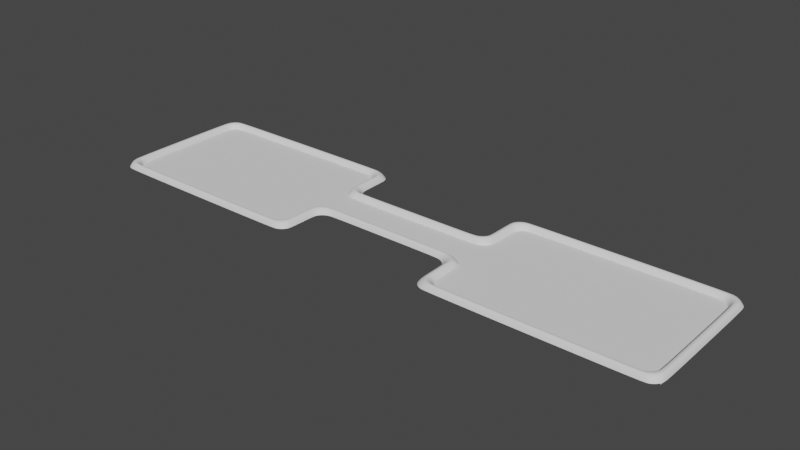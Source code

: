 # Source: table.blend  (saved by Blender 2.83.19; exported with 4.5.12 LTS)
import bpy
from mathutils import Matrix  # noqa: F401  (used for matrix-valued properties, if any)

bpy.ops.wm.read_factory_settings(use_empty=True)
scene = bpy.context.scene
scene.name = 'Scene'

# ---- collections
col_collection = bpy.data.collections.new('Collection'); scene.collection.children.link(col_collection)

# ---- world
world_world = bpy.data.worlds.new('World'); scene.world = world_world
world_world.use_nodes = True; world_world.node_tree.nodes.clear()
_N = world_world.node_tree.nodes; _L = world_world.node_tree.links
n0 = _N.new('ShaderNodeOutputWorld'); n0.name = 'World Output'; n0.location = (300, 300)
n1 = _N.new('ShaderNodeBackground'); n1.name = 'Background'; n1.location = (10, 300)
n1.inputs[0].default_value = (0.05088, 0.05088, 0.05088, 1.0)
_L.new(n1.outputs[0], n0.inputs[0])
n0.is_active_output = True
world_world.color = (0.05088, 0.05088, 0.05088)
world_world.use_sun_shadow = False
world_world.sun_shadow_jitter_overblur = 0.0

# ---- meshes
me_cube_002 = bpy.data.meshes.new('Cube.002')
me_cube_002.from_pydata([(10.09, 0.0, -0.05449), (0.0, -0.8304, -0.05449), (2.497, -2.147, -0.05449), (2.971, -2.541, -0.05449), (2.533, -2.298, -0.05449), (2.636, -2.425, -0.05449), (2.79, -2.511, -0.05449), (9.643, -2.541, -0.05449), (10.09, -2.095, -0.05449), (9.815, -2.507, -0.05449), (9.96, -2.41, -0.05449), (10.06, -2.266, -0.05449), (2.023, -0.8304, -0.05449), (2.497, -1.224, -0.05449), (2.204, -0.8604, -0.05449), (2.358, -0.9458, -0.05449), (2.461, -1.074, -0.05449), (9.789, 0.0, -0.0545), (9.823, 0.0, 0.04437), (9.868, 0.0, 0.1234), (9.984, 0.0, 0.1234), (10.05, 0.0, 0.0648), (0.0, -0.7854, 0.06492), (0.0, -0.7233, 0.1234), (0.0, -0.6568, 0.1234), (0.0, -0.5678, 0.04443), (0.0, -0.5299, -0.0545), (9.598, -2.496, 0.05025), (9.537, -2.434, 0.1234), (9.425, -2.354, 0.1234), (9.376, -2.277, 0.03233), (9.342, -2.24, -0.0545), (9.513, -2.206, -0.0545), (9.547, -2.243, 0.03233), (9.594, -2.321, 0.1234), (9.708, -2.4, 0.1234), (9.77, -2.462, 0.05025), (9.658, -2.11, -0.0545), (9.692, -2.147, 0.03233), (9.738, -2.225, 0.1234), (9.853, -2.303, 0.1234), (9.915, -2.365, 0.05025), (9.755, -1.965, -0.0545), (9.789, -2.002, 0.03233), (9.834, -2.082, 0.1234), (9.95, -2.159, 0.1234), (10.01, -2.221, 0.05025), (9.789, -1.795, -0.0545), (9.823, -1.832, 0.03233), (9.868, -1.913, 0.1234), (9.984, -1.988, 0.1234), (10.05, -2.05, 0.05025), (2.551, -2.102, 0.04355), (2.655, -2.04, 0.1234), (2.734, -1.964, 0.1234), (2.816, -1.883, 0.02678), (2.858, -1.846, -0.0545), (2.895, -1.997, -0.0545), (2.852, -2.034, 0.02678), (2.77, -2.113, 0.1234), (2.692, -2.19, 0.1234), (2.587, -2.253, 0.04355), (2.997, -2.125, -0.0545), (2.954, -2.162, 0.02678), (2.872, -2.24, 0.1234), (2.794, -2.318, 0.1234), (2.69, -2.38, 0.04355), (3.151, -2.21, -0.0545), (3.108, -2.247, 0.02678), (3.024, -2.325, 0.1234), (2.948, -2.404, 0.1234), (2.844, -2.466, 0.04355), (3.333, -2.24, -0.0545), (3.289, -2.277, 0.02678), (3.204, -2.354, 0.1234), (3.129, -2.434, 0.1234), (3.025, -2.496, 0.04355), (2.858, -0.924, -0.0545), (2.816, -0.9616, 0.02678), (2.734, -1.048, 0.1234), (2.655, -1.117, 0.1234), (2.551, -1.18, 0.04355), (2.515, -1.029, 0.04355), (2.619, -0.9666, 0.1234), (2.698, -0.898, 0.1234), (2.779, -0.8109, 0.02678), (2.822, -0.7732, -0.0545), (2.412, -0.9009, 0.04355), (2.517, -0.8388, 0.1234), (2.596, -0.7713, 0.1234), (2.677, -0.6832, 0.02678), (2.72, -0.6454, -0.0545), (2.259, -0.8154, 0.04355), (2.363, -0.7533, 0.1234), (2.444, -0.6866, 0.1234), (2.523, -0.5978, 0.02678), (2.566, -0.5599, -0.0545), (2.077, -0.7854, 0.04355), (2.181, -0.7233, 0.1234), (2.264, -0.6568, 0.1234), (2.342, -0.5678, 0.02678), (2.384, -0.5299, -0.0545)], [], [(22, 1, 12, 97), (51, 8, 0, 21), (76, 3, 7, 27), (81, 82, 16, 13), (82, 87, 15, 16), (87, 92, 14, 15), (92, 97, 12, 14), (81, 13, 2, 52), (77, 78, 55, 56), (78, 79, 54, 55), (79, 80, 53, 54), (80, 81, 52, 53), (96, 101, 100, 95), (95, 100, 99, 94), (94, 99, 98, 93), (93, 98, 97, 92), (91, 96, 95, 90), (90, 95, 94, 89), (89, 94, 93, 88), (88, 93, 92, 87), (86, 91, 90, 85), (85, 90, 89, 84), (84, 89, 88, 83), (83, 88, 87, 82), (77, 86, 85, 78), (78, 85, 84, 79), (79, 84, 83, 80), (80, 83, 82, 81), (6, 3, 76, 71), (71, 76, 75, 70), (70, 75, 74, 69), (69, 74, 73, 68), (68, 73, 72, 67), (5, 6, 71, 66), (66, 71, 70, 65), (65, 70, 69, 64), (64, 69, 68, 63), (63, 68, 67, 62), (4, 5, 66, 61), (61, 66, 65, 60), (60, 65, 64, 59), (59, 64, 63, 58), (58, 63, 62, 57), (2, 4, 61, 52), (52, 61, 60, 53), (53, 60, 59, 54), (54, 59, 58, 55), (55, 58, 57, 56), (11, 8, 51, 46), (46, 51, 50, 45), (45, 50, 49, 44), (44, 49, 48, 43), (43, 48, 47, 42), (10, 11, 46, 41), (41, 46, 45, 40), (40, 45, 44, 39), (39, 44, 43, 38), (38, 43, 42, 37), (9, 10, 41, 36), (36, 41, 40, 35), (35, 40, 39, 34), (34, 39, 38, 33), (33, 38, 37, 32), (7, 9, 36, 27), (27, 36, 35, 28), (28, 35, 34, 29), (29, 34, 33, 30), (30, 33, 32, 31), (72, 73, 30, 31), (73, 74, 29, 30), (74, 75, 28, 29), (75, 76, 27, 28), (47, 48, 18, 17), (48, 49, 19, 18), (49, 50, 20, 19), (50, 51, 21, 20), (26, 25, 100, 101), (25, 24, 99, 100), (24, 23, 98, 99), (23, 22, 97, 98)])
me_cube_002.polygons.foreach_set('use_smooth', [True] * 80)
_uv = me_cube_002.uv_layers.new(name='UVMap')
_uv.uv.foreach_set('vector', [0.0, 0.0, 0.0, 0.0, 0.0, 0.0, 0.0, 0.0, 0.0, 0.0, 0.0, 0.0, 0.0, 0.0, 0.0, 0.0, 0.0, 0.0, 0.0, 0.0, 0.0, 0.0, 0.0, 0.0, 0.0, 0.0, 0.0, 0.0, 0.0, 0.0, 0.0, 0.0, 0.0, 0.0, 0.0, 0.0, 0.0, 0.0, 0.0, 0.0, 0.0, 0.0, 0.0, 0.0, 0.0, 0.0, 0.0, 0.0, 0.0, 0.0, 0.0, 0.0, 0.0, 0.0, 0.0, 0.0, 0.0, 0.0, 0.0, 0.0, 0.0, 0.0, 0.0, 0.0, 0.0, 0.0, 0.0, 0.0, 0.0, 0.0, 0.0, 0.0, 0.0, 0.0, 0.0, 0.0, 0.0, 0.0, 0.0, 0.0, 0.0, 0.0, 0.0, 0.0, 0.0, 0.0, 0.0, 0.0, 0.0, 0.0, 0.0, 0.0, 0.0, 0.0, 0.0, 0.0, 0.0, 0.0, 0.0, 0.0, 0.0, 0.0, 0.0, 0.0, 0.0, 0.0, 0.0, 0.0, 0.0, 0.0, 0.0, 0.0, 0.0, 0.0, 0.0, 0.0, 0.0, 0.0, 0.0, 0.0, 0.0, 0.0, 0.0, 0.0, 0.0, 0.0, 0.0, 0.0, 0.0, 0.0, 0.0, 0.0, 0.0, 0.0, 0.0, 0.0, 0.0, 0.0, 0.0, 0.0, 0.0, 0.0, 0.0, 0.0, 0.0, 0.0, 0.0, 0.0, 0.0, 0.0, 0.0, 0.0, 0.0, 0.0, 0.0, 0.0, 0.0, 0.0, 0.0, 0.0, 0.0, 0.0, 0.0, 0.0, 0.0, 0.0, 0.0, 0.0, 0.0, 0.0, 0.0, 0.0, 0.0, 0.0, 0.0, 0.0, 0.0, 0.0, 0.0, 0.0, 0.0, 0.0, 0.0, 0.0, 0.0, 0.0, 0.0, 0.0, 0.0, 0.0, 0.0, 0.0, 0.0, 0.0, 0.0, 0.0, 0.0, 0.0, 0.0, 0.0, 0.0, 0.0, 0.0, 0.0, 0.0, 0.0, 0.0, 0.0, 0.0, 0.0, 0.0, 0.0, 0.0, 0.0, 0.0, 0.0, 0.0, 0.0, 0.0, 0.0, 0.0, 0.0, 0.0, 0.0, 0.0, 0.0, 0.0, 0.0, 0.0, 0.0, 0.0, 0.0, 0.0, 0.0, 0.0, 0.0, 0.0, 0.0, 0.0, 0.0, 0.0, 0.0, 0.0, 0.0, 0.0, 0.0, 0.0, 0.0, 0.0, 0.0, 0.0, 0.0, 0.0, 0.0, 0.0, 0.0, 0.0, 0.0, 0.0, 0.0, 0.0, 0.0, 0.0, 0.0, 0.0, 0.0, 0.0, 0.0, 0.0, 0.0, 0.0, 0.0, 0.0, 0.0, 0.0, 0.0, 0.0, 0.0, 0.0, 0.0, 0.0, 0.0, 0.0, 0.0, 0.0, 0.0, 0.0, 0.0, 0.0, 0.0, 0.0, 0.0, 0.0, 0.0, 0.0, 0.0, 0.0, 0.0, 0.0, 0.0, 0.0, 0.0, 0.0, 0.0, 0.0, 0.0, 0.0, 0.0, 0.0, 0.0, 0.0, 0.0, 0.0, 0.0, 0.0, 0.0, 0.0, 0.0, 0.0, 0.0, 0.0, 0.0, 0.0, 0.0, 0.0, 0.0, 0.0, 0.0, 0.0, 0.0, 0.0, 0.0, 0.0, 0.0, 0.0, 0.0, 0.0, 0.0, 0.0, 0.0, 0.0, 0.0, 0.0, 0.0, 0.0, 0.0, 0.0, 0.0, 0.0, 0.0, 0.0, 0.0, 0.0, 0.0, 0.0, 0.0, 0.0, 0.0, 0.0, 0.0, 0.0, 0.0, 0.0, 0.0, 0.0, 0.0, 0.0, 0.0, 0.0, 0.0, 0.0, 0.0, 0.0, 0.0, 0.0, 0.0, 0.0, 0.0, 0.0, 0.0, 0.0, 0.0, 0.0, 0.0, 0.0, 0.0, 0.0, 0.0, 0.0, 0.0, 0.0, 0.0, 0.0, 0.0, 0.0, 0.0, 0.0, 0.0, 0.0, 0.0, 0.0, 0.0, 0.0, 0.0, 0.0, 0.0, 0.0, 0.0, 0.0, 0.0, 0.0, 0.0, 0.0, 0.0, 0.0, 0.0, 0.0, 0.0, 0.0, 0.0, 0.0, 0.0, 0.0, 0.0, 0.0, 0.0, 0.0, 0.0, 0.0, 0.0, 0.0, 0.0, 0.0, 0.0, 0.0, 0.0, 0.0, 0.0, 0.0, 0.0, 0.0, 0.0, 0.0, 0.0, 0.0, 0.0, 0.0, 0.0, 0.0, 0.0, 0.0, 0.0, 0.0, 0.0, 0.0, 0.0, 0.0, 0.0, 0.0, 0.0, 0.0, 0.0, 0.0, 0.0, 0.0, 0.0, 0.0, 0.0, 0.0, 0.0, 0.0, 0.0, 0.0, 0.0, 0.0, 0.0, 0.0, 0.0, 0.0, 0.0, 0.0, 0.0, 0.0, 0.0, 0.0, 0.0, 0.0, 0.0, 0.0, 0.0, 0.0, 0.0, 0.0, 0.0, 0.0, 0.0, 0.0, 0.0, 0.0, 0.0, 0.0, 0.0, 0.0, 0.0, 0.0, 0.0, 0.0, 0.0, 0.0, 0.0, 0.0, 0.0, 0.0, 0.0, 0.0, 0.0, 0.0, 0.0, 0.0, 0.0, 0.0, 0.0, 0.0, 0.0, 0.0, 0.0, 0.0, 0.0, 0.0, 0.0, 0.0, 0.0, 0.0, 0.0, 0.0, 0.0, 0.0, 0.0, 0.0, 0.0, 0.0, 0.0, 0.0, 0.0, 0.0, 0.0, 0.0, 0.0, 0.0, 0.0, 0.0, 0.0, 0.0, 0.0, 0.0, 0.0, 0.0, 0.0, 0.0, 0.0, 0.0, 0.0, 0.0, 0.0, 0.0, 0.0, 0.0, 0.0, 0.0, 0.0, 0.0, 0.0, 0.0, 0.0, 0.0, 0.0, 0.0, 0.0, 0.0, 0.0, 0.0, 0.0, 0.0, 0.0, 0.0, 0.0, 0.0, 0.0, 0.0, 0.0, 0.0, 0.0, 0.0, 0.0, 0.0, 0.0, 0.0, 0.0, 0.0, 0.0, 0.0, 0.0, 0.0, 0.0, 0.0, 0.0, 0.0, 0.0, 0.0, 0.0, 0.0, 0.0, 0.0, 0.0, 0.0, 0.0, 0.0, 0.0, 0.0, 0.0, 0.0, 0.0, 0.0, 0.0, 0.0, 0.0, 0.0, 0.0, 0.0, 0.0, 0.0, 0.0, 0.0, 0.0, 0.0, 0.0, 0.0, 0.0, 0.0, 0.0])
me_cube_002.use_remesh_fix_poles = True
me_cube_002.use_remesh_preserve_attributes = False
me_cube_002.use_mirror_vertex_groups = False
me_cube_002.update()
me_cube_003 = bpy.data.meshes.new('Cube.003')
me_cube_003.from_pydata([(10.01, -2.24, -0.0545), (2.661, -2.24, -0.0545), (10.01, 0.0, -0.0545), (2.661, 0.0, -0.0545), (10.01, -0.7029, -0.0545), (2.661, -0.7029, -0.0545), (0.0, 0.0, -0.0545), (0.0, -0.7029, -0.0545), (2.661, -2.24, -0.1301), (10.01, -2.24, -0.1301), (2.661, 0.0, -0.1301), (10.01, 0.0, -0.1301), (10.01, -0.7029, -0.1301), (2.661, -0.7029, -0.1301), (0.0, -0.7029, -0.1301), (0.0, 0.0, -0.1301)], [], [(4, 2, 3, 5), (0, 4, 5, 1), (3, 6, 7, 5), (12, 13, 10, 11), (9, 8, 13, 12), (10, 13, 14, 15), (1, 5, 13, 8), (2, 4, 12, 11), (4, 0, 9, 12), (0, 1, 8, 9), (5, 7, 14, 13)])
_uv = me_cube_003.uv_layers.new(name='UVMap')
_uv.uv.foreach_set('vector', [0.0, 0.0, 0.0, 0.0, 0.0, 0.0, 0.0, 0.0, 0.0, 0.0, 0.0, 0.0, 0.0, 0.0, 0.0, 0.0, 0.0, 0.0, 0.0, 0.0, 0.0, 0.0, 0.0, 0.0, 0.0, 0.0, 0.0, 0.0, 0.0, 0.0, 0.0, 0.0, 0.0, 0.0, 0.0, 0.0, 0.0, 0.0, 0.0, 0.0, 0.0, 0.0, 0.0, 0.0, 0.0, 0.0, 0.0, 0.0, 0.0, 0.0, 0.0, 0.0, 0.0, 0.0, 0.0, 0.0, 0.0, 0.0, 0.0, 0.0, 0.0, 0.0, 0.0, 0.0, 0.0, 0.0, 0.0, 0.0, 0.0, 0.0, 0.0, 0.0, 0.0, 0.0, 0.0, 0.0, 0.0, 0.0, 0.0, 0.0, 0.0, 0.0, 0.0, 0.0, 0.0, 0.0, 0.0, 0.0])
me_cube_003.use_remesh_fix_poles = True
me_cube_003.use_remesh_preserve_attributes = False
me_cube_003.use_mirror_vertex_groups = False
me_cube_003.update()

# ---- objects
ob_edges = bpy.data.objects.new('edges', me_cube_002)
ob_table = bpy.data.objects.new('table', me_cube_003)

# ---- transforms, parenting, visibility, modifiers, constraints
ob_edges.location = (0.0, 0.0, 0.0)
ob_edges.lineart.crease_threshold = 0.0
_m = ob_edges.modifiers.new('Mirror', 'MIRROR')
_m.use_axis = (True, True, False)
_m.use_clip = True
_m = ob_edges.modifiers.new('Subdivision', 'SUBSURF')
_m.uv_smooth = 'PRESERVE_CORNERS'
ob_table.location = (0.0, 0.0, 0.0)
ob_table.lineart.crease_threshold = 0.0
_m = ob_table.modifiers.new('Mirror', 'MIRROR')
_m.use_axis = (True, True, False)
_m.use_clip = True

# ---- collection membership
col_collection.objects.link(ob_edges)
col_collection.objects.link(ob_table)

# ---- scene / render settings (as saved in the file)
scene.frame_start = 1; scene.frame_end = 250; scene.frame_set(1)
scene.render.engine = 'BLENDER_EEVEE_NEXT'
scene.cycles.use_denoising = False
scene.cycles.samples = 128
scene.cycles.sampling_pattern = 'TABULATED_SOBOL'
scene.cycles.use_adaptive_sampling = False
scene.cycles.use_light_tree = False
scene.view_settings.view_transform = 'Filmic'
bpy.context.view_layer.update()

# ---- added for rendering (the .blend has no active camera and no usable light): camera, sun
cam_auto = bpy.data.cameras.new('AutoCamera')
cam_auto.lens = 50.0
cam_auto.sensor_width = 36.0
cam_auto.clip_end = 1000.0
ob_auto_camera = bpy.data.objects.new('AutoCamera', cam_auto)
scene.collection.objects.link(ob_auto_camera)
ob_auto_camera.location = (19.2569, -23.1082, 15.4021)
ob_auto_camera.rotation_euler = (1.09748, -7.21219e-08, 0.694738)
scene.camera = ob_auto_camera
light_auto_sun = bpy.data.lights.new('AutoSun', 'SUN')
light_auto_sun.energy = 3.0
light_auto_sun.angle = 0.0523599
ob_auto_sun = bpy.data.objects.new('AutoSun', light_auto_sun)
scene.collection.objects.link(ob_auto_sun)
ob_auto_sun.rotation_euler = (0.872665, 0.174533, 0.523599)
bpy.context.view_layer.update()
